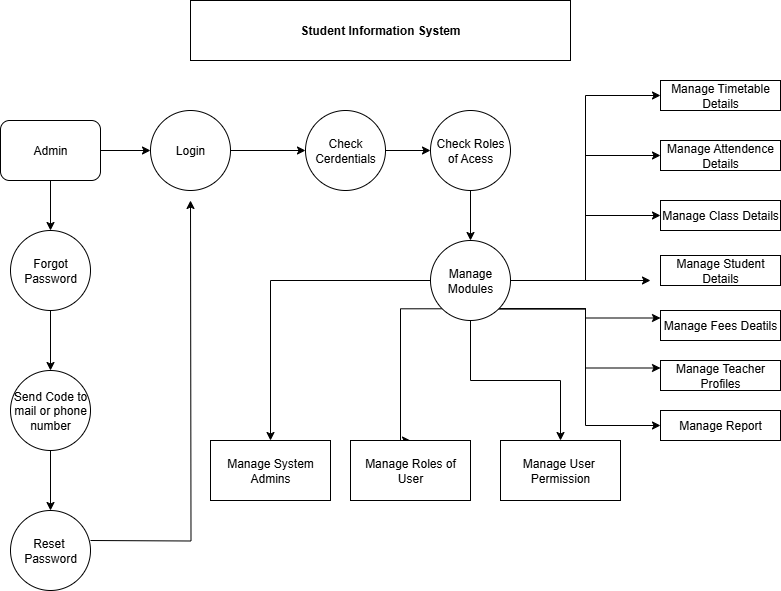

The diagram above was exported from draw.io. Its source (the exported page's mxGraphModel, read from the mxfile embedded in the PNG):
<mxGraphModel dx="1042" dy="596" grid="1" gridSize="10" guides="1" tooltips="1" connect="1" arrows="1" fold="1" page="1" pageScale="1" pageWidth="850" pageHeight="1100" math="0" shadow="0">
  <root>
    <mxCell id="0" />
    <mxCell id="1" parent="0" />
    <mxCell id="7eO07va5mq2usSUbKyjj-1" value="&lt;b&gt;Student Information System&lt;/b&gt;" style="rounded=0;whiteSpace=wrap;html=1;" parent="1" vertex="1">
      <mxGeometry x="230" y="40" width="380" height="60" as="geometry" />
    </mxCell>
    <mxCell id="7eO07va5mq2usSUbKyjj-9" value="" style="edgeStyle=orthogonalEdgeStyle;rounded=0;orthogonalLoop=1;jettySize=auto;html=1;" parent="1" source="7eO07va5mq2usSUbKyjj-3" target="7eO07va5mq2usSUbKyjj-4" edge="1">
      <mxGeometry relative="1" as="geometry" />
    </mxCell>
    <mxCell id="7eO07va5mq2usSUbKyjj-11" value="" style="edgeStyle=orthogonalEdgeStyle;rounded=0;orthogonalLoop=1;jettySize=auto;html=1;" parent="1" source="7eO07va5mq2usSUbKyjj-3" target="7eO07va5mq2usSUbKyjj-10" edge="1">
      <mxGeometry relative="1" as="geometry" />
    </mxCell>
    <mxCell id="7eO07va5mq2usSUbKyjj-3" value="Admin" style="rounded=1;whiteSpace=wrap;html=1;" parent="1" vertex="1">
      <mxGeometry x="40" y="160" width="100" height="60" as="geometry" />
    </mxCell>
    <mxCell id="7eO07va5mq2usSUbKyjj-24" value="" style="edgeStyle=orthogonalEdgeStyle;rounded=0;orthogonalLoop=1;jettySize=auto;html=1;" parent="1" source="7eO07va5mq2usSUbKyjj-4" target="7eO07va5mq2usSUbKyjj-21" edge="1">
      <mxGeometry relative="1" as="geometry" />
    </mxCell>
    <mxCell id="7eO07va5mq2usSUbKyjj-4" value="Login" style="ellipse;whiteSpace=wrap;html=1;aspect=fixed;" parent="1" vertex="1">
      <mxGeometry x="190" y="150" width="80" height="80" as="geometry" />
    </mxCell>
    <mxCell id="7eO07va5mq2usSUbKyjj-28" value="" style="edgeStyle=orthogonalEdgeStyle;rounded=0;orthogonalLoop=1;jettySize=auto;html=1;" parent="1" source="7eO07va5mq2usSUbKyjj-5" target="7eO07va5mq2usSUbKyjj-26" edge="1">
      <mxGeometry relative="1" as="geometry" />
    </mxCell>
    <mxCell id="7eO07va5mq2usSUbKyjj-5" value="Check Roles of Acess" style="ellipse;whiteSpace=wrap;html=1;aspect=fixed;" parent="1" vertex="1">
      <mxGeometry x="470" y="150" width="80" height="80" as="geometry" />
    </mxCell>
    <mxCell id="7eO07va5mq2usSUbKyjj-13" value="" style="edgeStyle=orthogonalEdgeStyle;rounded=0;orthogonalLoop=1;jettySize=auto;html=1;" parent="1" source="7eO07va5mq2usSUbKyjj-10" target="7eO07va5mq2usSUbKyjj-12" edge="1">
      <mxGeometry relative="1" as="geometry" />
    </mxCell>
    <mxCell id="7eO07va5mq2usSUbKyjj-10" value="Forgot&lt;div&gt;Password&lt;/div&gt;" style="ellipse;whiteSpace=wrap;html=1;aspect=fixed;" parent="1" vertex="1">
      <mxGeometry x="50" y="270" width="80" height="80" as="geometry" />
    </mxCell>
    <mxCell id="7eO07va5mq2usSUbKyjj-16" value="" style="edgeStyle=orthogonalEdgeStyle;rounded=0;orthogonalLoop=1;jettySize=auto;html=1;" parent="1" source="7eO07va5mq2usSUbKyjj-12" target="7eO07va5mq2usSUbKyjj-15" edge="1">
      <mxGeometry relative="1" as="geometry" />
    </mxCell>
    <mxCell id="7eO07va5mq2usSUbKyjj-12" value="Send Code to mail or phone number" style="ellipse;whiteSpace=wrap;html=1;aspect=fixed;" parent="1" vertex="1">
      <mxGeometry x="50" y="410" width="80" height="80" as="geometry" />
    </mxCell>
    <mxCell id="7eO07va5mq2usSUbKyjj-17" style="edgeStyle=orthogonalEdgeStyle;rounded=0;orthogonalLoop=1;jettySize=auto;html=1;" parent="1" edge="1">
      <mxGeometry relative="1" as="geometry">
        <mxPoint x="130" y="580.0000000000002" as="sourcePoint" />
        <mxPoint x="230" y="240" as="targetPoint" />
      </mxGeometry>
    </mxCell>
    <mxCell id="7eO07va5mq2usSUbKyjj-15" value="Reset&amp;nbsp;&lt;div&gt;Password&lt;/div&gt;" style="ellipse;whiteSpace=wrap;html=1;aspect=fixed;" parent="1" vertex="1">
      <mxGeometry x="50" y="550" width="80" height="80" as="geometry" />
    </mxCell>
    <mxCell id="7eO07va5mq2usSUbKyjj-25" value="" style="edgeStyle=orthogonalEdgeStyle;rounded=0;orthogonalLoop=1;jettySize=auto;html=1;" parent="1" source="7eO07va5mq2usSUbKyjj-21" target="7eO07va5mq2usSUbKyjj-5" edge="1">
      <mxGeometry relative="1" as="geometry" />
    </mxCell>
    <mxCell id="7eO07va5mq2usSUbKyjj-21" value="Check&lt;div&gt;Cerdentials&lt;/div&gt;" style="ellipse;whiteSpace=wrap;html=1;aspect=fixed;" parent="1" vertex="1">
      <mxGeometry x="345" y="150" width="80" height="80" as="geometry" />
    </mxCell>
    <mxCell id="7eO07va5mq2usSUbKyjj-33" style="edgeStyle=orthogonalEdgeStyle;rounded=0;orthogonalLoop=1;jettySize=auto;html=1;exitX=0;exitY=0.5;exitDx=0;exitDy=0;entryX=0.5;entryY=0;entryDx=0;entryDy=0;" parent="1" source="7eO07va5mq2usSUbKyjj-26" target="7eO07va5mq2usSUbKyjj-30" edge="1">
      <mxGeometry relative="1" as="geometry">
        <mxPoint x="330" y="460" as="targetPoint" />
      </mxGeometry>
    </mxCell>
    <mxCell id="7eO07va5mq2usSUbKyjj-34" style="edgeStyle=orthogonalEdgeStyle;rounded=0;orthogonalLoop=1;jettySize=auto;html=1;exitX=0;exitY=1;exitDx=0;exitDy=0;entryX=0.5;entryY=0;entryDx=0;entryDy=0;" parent="1" source="7eO07va5mq2usSUbKyjj-26" target="7eO07va5mq2usSUbKyjj-32" edge="1">
      <mxGeometry relative="1" as="geometry">
        <Array as="points">
          <mxPoint x="440" y="348" />
          <mxPoint x="440" y="480" />
        </Array>
      </mxGeometry>
    </mxCell>
    <mxCell id="qxzeXtRely9AAaI5YFDn-2" style="edgeStyle=orthogonalEdgeStyle;rounded=0;orthogonalLoop=1;jettySize=auto;html=1;entryX=0.5;entryY=0;entryDx=0;entryDy=0;" edge="1" parent="1" source="7eO07va5mq2usSUbKyjj-26" target="qxzeXtRely9AAaI5YFDn-1">
      <mxGeometry relative="1" as="geometry" />
    </mxCell>
    <mxCell id="qxzeXtRely9AAaI5YFDn-12" style="edgeStyle=orthogonalEdgeStyle;rounded=0;orthogonalLoop=1;jettySize=auto;html=1;entryX=0;entryY=0.5;entryDx=0;entryDy=0;" edge="1" parent="1" source="7eO07va5mq2usSUbKyjj-26" target="qxzeXtRely9AAaI5YFDn-5">
      <mxGeometry relative="1" as="geometry" />
    </mxCell>
    <mxCell id="qxzeXtRely9AAaI5YFDn-14" style="edgeStyle=orthogonalEdgeStyle;rounded=0;orthogonalLoop=1;jettySize=auto;html=1;" edge="1" parent="1" source="7eO07va5mq2usSUbKyjj-26">
      <mxGeometry relative="1" as="geometry">
        <mxPoint x="690" y="320" as="targetPoint" />
      </mxGeometry>
    </mxCell>
    <mxCell id="qxzeXtRely9AAaI5YFDn-15" style="edgeStyle=orthogonalEdgeStyle;rounded=0;orthogonalLoop=1;jettySize=auto;html=1;exitX=1;exitY=1;exitDx=0;exitDy=0;entryX=0;entryY=0.25;entryDx=0;entryDy=0;" edge="1" parent="1" source="7eO07va5mq2usSUbKyjj-26" target="qxzeXtRely9AAaI5YFDn-7">
      <mxGeometry relative="1" as="geometry" />
    </mxCell>
    <mxCell id="qxzeXtRely9AAaI5YFDn-16" style="edgeStyle=orthogonalEdgeStyle;rounded=0;orthogonalLoop=1;jettySize=auto;html=1;exitX=1;exitY=1;exitDx=0;exitDy=0;entryX=0;entryY=0.25;entryDx=0;entryDy=0;" edge="1" parent="1" source="7eO07va5mq2usSUbKyjj-26" target="qxzeXtRely9AAaI5YFDn-8">
      <mxGeometry relative="1" as="geometry" />
    </mxCell>
    <mxCell id="qxzeXtRely9AAaI5YFDn-17" style="edgeStyle=orthogonalEdgeStyle;rounded=0;orthogonalLoop=1;jettySize=auto;html=1;exitX=1;exitY=1;exitDx=0;exitDy=0;entryX=0;entryY=0.5;entryDx=0;entryDy=0;" edge="1" parent="1" source="7eO07va5mq2usSUbKyjj-26" target="qxzeXtRely9AAaI5YFDn-9">
      <mxGeometry relative="1" as="geometry" />
    </mxCell>
    <mxCell id="qxzeXtRely9AAaI5YFDn-21" style="edgeStyle=orthogonalEdgeStyle;rounded=0;orthogonalLoop=1;jettySize=auto;html=1;exitX=1;exitY=0.5;exitDx=0;exitDy=0;entryX=0;entryY=0.5;entryDx=0;entryDy=0;" edge="1" parent="1" source="7eO07va5mq2usSUbKyjj-26" target="qxzeXtRely9AAaI5YFDn-4">
      <mxGeometry relative="1" as="geometry" />
    </mxCell>
    <mxCell id="qxzeXtRely9AAaI5YFDn-22" style="edgeStyle=orthogonalEdgeStyle;rounded=0;orthogonalLoop=1;jettySize=auto;html=1;exitX=1;exitY=0.5;exitDx=0;exitDy=0;entryX=0;entryY=0.5;entryDx=0;entryDy=0;" edge="1" parent="1" source="7eO07va5mq2usSUbKyjj-26" target="qxzeXtRely9AAaI5YFDn-3">
      <mxGeometry relative="1" as="geometry" />
    </mxCell>
    <mxCell id="7eO07va5mq2usSUbKyjj-26" value="Manage&lt;div&gt;Modules&lt;/div&gt;" style="ellipse;whiteSpace=wrap;html=1;aspect=fixed;" parent="1" vertex="1">
      <mxGeometry x="470" y="280" width="80" height="80" as="geometry" />
    </mxCell>
    <mxCell id="7eO07va5mq2usSUbKyjj-30" value="Manage System&lt;div&gt;Admins&lt;/div&gt;" style="rounded=0;whiteSpace=wrap;html=1;" parent="1" vertex="1">
      <mxGeometry x="250" y="480" width="120" height="60" as="geometry" />
    </mxCell>
    <mxCell id="7eO07va5mq2usSUbKyjj-32" value="Manage Roles of&lt;div&gt;User&lt;/div&gt;" style="rounded=0;whiteSpace=wrap;html=1;" parent="1" vertex="1">
      <mxGeometry x="390" y="480" width="120" height="60" as="geometry" />
    </mxCell>
    <mxCell id="qxzeXtRely9AAaI5YFDn-1" value="Manage User&amp;nbsp;&lt;div&gt;Permission&lt;/div&gt;" style="rounded=0;whiteSpace=wrap;html=1;" vertex="1" parent="1">
      <mxGeometry x="540" y="480" width="120" height="60" as="geometry" />
    </mxCell>
    <mxCell id="qxzeXtRely9AAaI5YFDn-3" value="Manage Timetable Details" style="rounded=0;whiteSpace=wrap;html=1;" vertex="1" parent="1">
      <mxGeometry x="700" y="120" width="120" height="30" as="geometry" />
    </mxCell>
    <mxCell id="qxzeXtRely9AAaI5YFDn-4" value="Manage Attendence&lt;div&gt;Details&lt;/div&gt;" style="rounded=0;whiteSpace=wrap;html=1;" vertex="1" parent="1">
      <mxGeometry x="700" y="180" width="120" height="30" as="geometry" />
    </mxCell>
    <mxCell id="qxzeXtRely9AAaI5YFDn-5" value="Manage Class Details" style="rounded=0;whiteSpace=wrap;html=1;" vertex="1" parent="1">
      <mxGeometry x="700" y="240" width="120" height="30" as="geometry" />
    </mxCell>
    <mxCell id="qxzeXtRely9AAaI5YFDn-6" value="Manage Student Details" style="rounded=0;whiteSpace=wrap;html=1;" vertex="1" parent="1">
      <mxGeometry x="700" y="295" width="120" height="30" as="geometry" />
    </mxCell>
    <mxCell id="qxzeXtRely9AAaI5YFDn-7" value="Manage Fees Deatils" style="rounded=0;whiteSpace=wrap;html=1;" vertex="1" parent="1">
      <mxGeometry x="700" y="350" width="120" height="30" as="geometry" />
    </mxCell>
    <mxCell id="qxzeXtRely9AAaI5YFDn-8" value="Manage Teacher Profiles" style="rounded=0;whiteSpace=wrap;html=1;" vertex="1" parent="1">
      <mxGeometry x="700" y="400" width="120" height="30" as="geometry" />
    </mxCell>
    <mxCell id="qxzeXtRely9AAaI5YFDn-9" value="Manage Report" style="rounded=0;whiteSpace=wrap;html=1;" vertex="1" parent="1">
      <mxGeometry x="700" y="450" width="120" height="30" as="geometry" />
    </mxCell>
  </root>
</mxGraphModel>